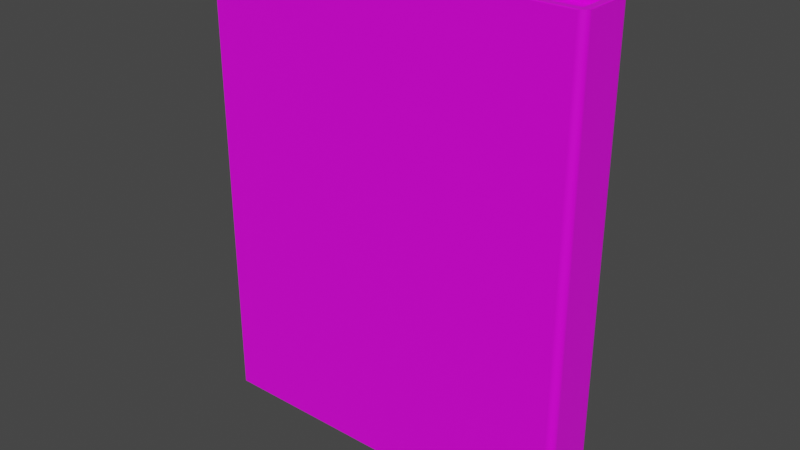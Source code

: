 # Source: book.blend  (saved by Blender 3.0.42; exported with 4.5.12 LTS)
import bpy
from mathutils import Matrix  # noqa: F401  (used for matrix-valued properties, if any)

bpy.ops.wm.read_factory_settings(use_empty=True)
scene = bpy.context.scene
scene.name = 'Scene'

# ---- collections
col_collection = bpy.data.collections.new('Collection'); scene.collection.children.link(col_collection)

# ---- images (referenced by path relative to the original .blend; pixels are not part of the script)
import os
ASSET_DIR = os.environ.get("B2B_ASSET_DIR", "")  # directory of the original .blend (textures are referenced by path, not embedded)
HERE = os.path.dirname(os.path.abspath(__file__))  # packed textures are extracted next to this script under _unpacked/

def load_image(name, relpath, width, height, colorspace="sRGB"):
    """Load a texture the original file referenced (path relative to the .blend, or extracted next to this script)."""
    p = next((c for c in (os.path.join(HERE, relpath), os.path.join(ASSET_DIR, relpath)) if relpath and os.path.exists(c)), "")
    if p:
        img = bpy.data.images.load(p, check_existing=True)
        img.name = name
    else:  # same state as the original file: an image datablock whose file is absent (Cycles renders it pink)
        img = bpy.data.images.new(name, width, height)
        img.source = "FILE"
        img.filepath = "//" + (relpath or name)
    img.colorspace_settings.name = colorspace
    return img
img_untitled = load_image('Untitled', '', 1024, 1024, 'sRGB')

# ---- materials (node trees are filled in below, after node groups)
mat_material = bpy.data.materials.new('Material')
mat_material.alpha_threshold = 0.0
mat_material.use_transparent_shadow = False
mat_material.line_color = (0.0, 0.0, 0.0, 1.0)

# ---- material node trees
mat_material.use_nodes = True; mat_material.node_tree.nodes.clear()
_N = mat_material.node_tree.nodes; _L = mat_material.node_tree.links
n0 = _N.new('ShaderNodeOutputMaterial'); n0.name = 'Material Output'; n0.location = (300, 300)
n1 = _N.new('ShaderNodeBsdfPrincipled'); n1.name = 'Principled BSDF'; n1.location = (10, 300)
n1.distribution = 'GGX'
n1.subsurface_method = 'RANDOM_WALK_SKIN'
n1.inputs[2].default_value = 0.4
n1.inputs[3].default_value = 1.45
n1.inputs[27].default_value = (0.0, 0.0, 0.0, 1.0)
n1.inputs[28].default_value = 1.0
n2 = _N.new('ShaderNodeTexImage'); n2.name = 'Image Texture'; n2.location = (-376, 251)
n2.image = img_untitled
_L.new(n1.outputs[0], n0.inputs[0])
_L.new(n2.outputs[0], n1.inputs[0])
n0.is_active_output = True

# ---- world
world_world = bpy.data.worlds.new('World'); scene.world = world_world
world_world.use_nodes = True; world_world.node_tree.nodes.clear()
_N = world_world.node_tree.nodes; _L = world_world.node_tree.links
n0 = _N.new('ShaderNodeOutputWorld'); n0.name = 'World Output'; n0.location = (300, 300)
n1 = _N.new('ShaderNodeBackground'); n1.name = 'Background'; n1.location = (10, 300)
n1.inputs[0].default_value = (0.05088, 0.05088, 0.05088, 1.0)
_L.new(n1.outputs[0], n0.inputs[0])
n0.is_active_output = True
world_world.color = (0.05088, 0.05088, 0.05088)
world_world.use_sun_shadow = False
world_world.sun_shadow_jitter_overblur = 0.0

# ---- meshes
me_cube = bpy.data.meshes.new('Cube')
me_cube.from_pydata([(-0.75, 0.095, 0.95), (-0.75, -0.095, 0.95), (0.77, 0.095, 0.95), (0.77, -0.095, 0.95), (-0.75, 0.095, -0.95), (-0.75, -0.095, -0.95), (0.77, 0.095, -0.95), (0.77, -0.095, -0.95), (0.7788, 0.1038, 1.0), (0.7996, 0.09969, 1.0), (0.7985, 0.1043, 1.0), (0.7967, 0.1086, 1.0), (0.7943, 0.1126, 1.0), (0.7912, 0.1162, 1.0), (0.7876, 0.1193, 1.0), (0.7836, 0.1217, 1.0), (0.7793, 0.1235, 1.0), (0.7747, 0.1246, 1.0), (0.7788, 0.1038, -1.0), (0.7747, 0.1246, -1.0), (0.7793, 0.1235, -1.0), (0.7836, 0.1217, -1.0), (0.7876, 0.1193, -1.0), (0.7912, 0.1162, -1.0), (0.7943, 0.1126, -1.0), (0.7967, 0.1086, -1.0), (0.7985, 0.1043, -1.0), (0.7996, 0.09969, -1.0), (0.7788, -0.1038, 1.0), (0.7747, -0.1246, 1.0), (0.7793, -0.1235, 1.0), (0.7836, -0.1217, 1.0), (0.7876, -0.1193, 1.0), (0.7912, -0.1162, 1.0), (0.7943, -0.1126, 1.0), (0.7967, -0.1086, 1.0), (0.7985, -0.1043, 1.0), (0.7996, -0.09969, 1.0), (0.7788, -0.1038, -1.0), (0.7996, -0.09969, -1.0), (0.7985, -0.1043, -1.0), (0.7967, -0.1086, -1.0), (0.7943, -0.1126, -1.0), (0.7912, -0.1162, -1.0), (0.7876, -0.1193, -1.0), (0.7836, -0.1217, -1.0), (0.7793, -0.1235, -1.0), (0.7747, -0.1246, -1.0), (-0.797, 0.125, -0.997), (-0.8, 0.122, -1.0), (-0.7981, 0.1248, -0.9981), (-0.7991, 0.1241, -0.9991), (-0.7998, 0.1231, -0.9998), (-0.797, 0.125, 0.997), (-0.8, 0.122, 0.997), (-0.797, 0.122, 1.0), (-0.7981, 0.1248, 0.997), (-0.7991, 0.1241, 0.997), (-0.797, 0.1248, 0.9981), (-0.7982, 0.1245, 0.9982), (-0.799, 0.124, 0.9981), (-0.7987, 0.1237, 0.9987), (-0.7998, 0.122, 0.9981), (-0.7991, 0.122, 0.9991), (-0.7998, 0.1231, 0.997), (-0.7995, 0.1232, 0.9982), (-0.799, 0.1231, 0.999), (-0.797, 0.1231, 0.9998), (-0.797, 0.1241, 0.9991), (-0.7981, 0.122, 0.9998), (-0.7982, 0.1232, 0.9995), (-0.7981, 0.124, 0.999), (-0.797, -0.122, -1.0), (-0.797, -0.125, -0.997), (-0.8, -0.122, -0.997), (-0.797, -0.1231, -0.9998), (-0.797, -0.1241, -0.9991), (-0.7981, -0.122, -0.9998), (-0.7982, -0.1232, -0.9995), (-0.7981, -0.124, -0.999), (-0.7987, -0.1237, -0.9987), (-0.7981, -0.1248, -0.997), (-0.7991, -0.1241, -0.997), (-0.797, -0.1248, -0.9981), (-0.7982, -0.1245, -0.9982), (-0.799, -0.124, -0.9981), (-0.7998, -0.122, -0.9981), (-0.7991, -0.122, -0.9991), (-0.7998, -0.1231, -0.997), (-0.7995, -0.1232, -0.9982), (-0.799, -0.1231, -0.999), (-0.797, -0.125, 0.997), (-0.797, -0.122, 1.0), (-0.8, -0.122, 0.997), (-0.797, -0.1248, 0.9981), (-0.797, -0.1241, 0.9991), (-0.7981, -0.1248, 0.997), (-0.7982, -0.1245, 0.9982), (-0.7981, -0.124, 0.999), (-0.7987, -0.1237, 0.9987), (-0.7981, -0.122, 0.9998), (-0.7991, -0.122, 0.9991), (-0.797, -0.1231, 0.9998), (-0.7982, -0.1232, 0.9995), (-0.799, -0.1231, 0.999), (-0.7998, -0.1231, 0.997), (-0.7991, -0.1241, 0.997), (-0.7998, -0.122, 0.9981), (-0.7995, -0.1232, 0.9982), (-0.799, -0.124, 0.9981), (-0.797, -0.098, 1.0), (-0.797, -0.095, 0.997), (-0.8, -0.098, 0.997), (-0.797, -0.09685, 0.9998), (-0.797, -0.09588, 0.9991), (-0.7981, -0.098, 0.9998), (-0.7982, -0.09682, 0.9995), (-0.7981, -0.09603, 0.999), (-0.7987, -0.09627, 0.9987), (-0.7981, -0.09523, 0.997), (-0.7991, -0.09588, 0.997), (-0.797, -0.09523, 0.9981), (-0.7982, -0.0955, 0.9982), (-0.799, -0.09603, 0.9981), (-0.7998, -0.098, 0.9981), (-0.7991, -0.098, 0.9991), (-0.7998, -0.09685, 0.997), (-0.7995, -0.09682, 0.9982), (-0.799, -0.09688, 0.999), (0.77, -0.095, -0.997), (0.773, -0.098, -1.0), (0.7702, -0.09523, -0.9981), (0.7709, -0.09588, -0.9991), (0.7719, -0.09685, -0.9998), (-0.797, -0.098, -1.0), (-0.8, -0.098, -0.997), (-0.797, -0.095, -0.997), (-0.7981, -0.098, -0.9998), (-0.7991, -0.098, -0.9991), (-0.797, -0.09685, -0.9998), (-0.7982, -0.09682, -0.9995), (-0.799, -0.09688, -0.999), (-0.7987, -0.09627, -0.9987), (-0.7998, -0.09685, -0.997), (-0.7991, -0.09588, -0.997), (-0.7998, -0.098, -0.9981), (-0.7995, -0.09682, -0.9982), (-0.799, -0.09603, -0.9981), (-0.797, -0.09523, -0.9981), (-0.797, -0.09588, -0.9991), (-0.7981, -0.09523, -0.997), (-0.7982, -0.0955, -0.9982), (-0.7981, -0.09603, -0.999), (0.773, -0.098, 1.0), (0.77, -0.095, 0.997), (0.7719, -0.09685, 0.9998), (0.7709, -0.09588, 0.9991), (0.7702, -0.09523, 0.9981), (-0.797, 0.098, 1.0), (-0.8, 0.098, 0.997), (-0.797, 0.095, 0.997), (-0.7981, 0.098, 0.9998), (-0.7991, 0.098, 0.9991), (-0.797, 0.09685, 0.9998), (-0.7982, 0.09682, 0.9995), (-0.799, 0.09688, 0.999), (-0.7987, 0.09627, 0.9987), (-0.7998, 0.09685, 0.997), (-0.7991, 0.09588, 0.997), (-0.7998, 0.098, 0.9981), (-0.7995, 0.09682, 0.9982), (-0.799, 0.09603, 0.9981), (-0.797, 0.09523, 0.9981), (-0.797, 0.09588, 0.9991), (-0.7981, 0.09523, 0.997), (-0.7982, 0.0955, 0.9982), (-0.7981, 0.09603, 0.999), (0.773, 0.098, -1.0), (0.77, 0.095, -0.997), (0.7719, 0.09685, -0.9998), (0.7709, 0.09588, -0.9991), (0.7702, 0.09523, -0.9981), (-0.797, 0.095, -0.997), (-0.8, 0.098, -1.0), (-0.7981, 0.09523, -0.9981), (-0.7991, 0.09588, -0.9991), (-0.7998, 0.09685, -0.9998), (0.77, 0.095, 0.997), (0.773, 0.098, 1.0), (0.7702, 0.09523, 0.9981), (0.7709, 0.09588, 0.9991), (0.7719, 0.09685, 0.9998), (0.797, 0.09624, 1.0), (0.8, 0.095, 0.997), (0.7998, 0.09799, 1.0), (0.7981, 0.09577, 0.9998), (0.7991, 0.09536, 0.9991), (0.7998, 0.09509, 0.9981), (0.77, 0.125, 0.997), (0.7712, 0.122, 1.0), (0.773, 0.1248, 1.0), (0.7701, 0.1248, 0.9981), (0.7704, 0.1241, 0.9991), (0.7708, 0.1231, 0.9998), (0.7712, 0.122, -1.0), (0.77, 0.125, -0.997), (0.773, 0.1248, -1.0), (0.7708, 0.1231, -0.9998), (0.7704, 0.1241, -0.9991), (0.7701, 0.1248, -0.9981), (0.8, 0.095, -0.997), (0.797, 0.09624, -1.0), (0.7998, 0.09799, -1.0), (0.7998, 0.09509, -0.9981), (0.7991, 0.09536, -0.9991), (0.7981, 0.09577, -0.9998), (0.7712, -0.122, 1.0), (0.77, -0.125, 0.997), (0.773, -0.1248, 1.0), (0.7708, -0.1231, 0.9998), (0.7704, -0.1241, 0.9991), (0.7701, -0.1248, 0.9981), (0.8, -0.095, 0.997), (0.797, -0.09624, 1.0), (0.7998, -0.09799, 1.0), (0.7998, -0.09509, 0.9981), (0.7991, -0.09536, 0.9991), (0.7981, -0.09577, 0.9998), (0.797, -0.09624, -1.0), (0.8, -0.095, -0.997), (0.7998, -0.09799, -1.0), (0.7981, -0.09577, -0.9998), (0.7991, -0.09536, -0.9991), (0.7998, -0.09509, -0.9981), (0.77, -0.125, -0.997), (0.7712, -0.122, -1.0), (0.773, -0.1248, -1.0), (0.7701, -0.1248, -0.9981), (0.7704, -0.1241, -0.9991), (0.7708, -0.1231, -0.9998)], [(129, 154), (178, 187)], [(5, 136, 111, 1), (72, 134, 130, 38, 235), (49, 204, 18, 177, 183), (187, 160, 0, 2), (234, 217, 91, 73), (74, 93, 112, 135), (49, 183, 159, 54), (8, 199, 55, 158, 188), (178, 129, 7, 6), (92, 216, 28, 153, 110), (182, 4, 0, 160), (28, 223, 192, 8, 188, 153), (5, 7, 129, 136), (1, 111, 154, 3), (228, 38, 130, 177, 18, 211), (192, 194, 9, 8), (3, 154, 187, 2), (7, 5, 4, 6), (182, 178, 6, 4), (5, 1, 0, 4), (2, 0, 1, 3), (194, 193, 210, 212, 27, 9), (9, 10, 8), (10, 11, 8), (11, 12, 8), (12, 13, 8), (13, 14, 8), (14, 15, 8), (15, 16, 8), (16, 17, 8), (204, 206, 19, 18), (27, 212, 211, 18), (19, 20, 18), (20, 21, 18), (21, 22, 18), (22, 23, 18), (23, 24, 18), (24, 25, 18), (25, 26, 18), (26, 27, 18), (216, 218, 29, 28), (218, 217, 234, 236, 47, 29), (29, 30, 28), (30, 31, 28), (31, 32, 28), (32, 33, 28), (33, 34, 28), (34, 35, 28), (35, 36, 28), (36, 37, 28), (228, 230, 39, 38), (47, 236, 235, 38), (39, 40, 38), (40, 41, 38), (41, 42, 38), (42, 43, 38), (43, 44, 38), (44, 45, 38), (45, 46, 38), (46, 47, 38), (210, 193, 222, 229), (9, 27, 26, 10), (10, 26, 25, 11), (11, 25, 24, 12), (12, 24, 23, 13), (13, 23, 22, 14), (14, 22, 21, 15), (15, 21, 20, 16), (16, 20, 19, 17), (17, 200, 199, 8), (37, 39, 230, 229, 222, 224), (29, 47, 46, 30), (30, 46, 45, 31), (31, 45, 44, 32), (32, 44, 43, 33), (33, 43, 42, 34), (34, 42, 41, 35), (35, 41, 40, 36), (36, 40, 39, 37), (37, 224, 223, 28), (17, 19, 206, 205, 198, 200), (53, 56, 59, 58), (56, 57, 60, 59), (58, 59, 71, 68), (59, 60, 61, 71), (54, 62, 65, 64), (62, 63, 66, 65), (64, 65, 60, 57), (65, 66, 61, 60), (55, 67, 70, 69), (67, 68, 71, 70), (69, 70, 66, 63), (70, 71, 61, 66), (72, 75, 78, 77), (75, 76, 79, 78), (77, 78, 90, 87), (78, 79, 80, 90), (73, 81, 84, 83), (81, 82, 85, 84), (83, 84, 79, 76), (84, 85, 80, 79), (74, 86, 89, 88), (86, 87, 90, 89), (88, 89, 85, 82), (89, 90, 80, 85), (91, 94, 97, 96), (94, 95, 98, 97), (96, 97, 109, 106), (97, 98, 99, 109), (92, 100, 103, 102), (100, 101, 104, 103), (102, 103, 98, 95), (103, 104, 99, 98), (93, 105, 108, 107), (105, 106, 109, 108), (107, 108, 104, 101), (108, 109, 99, 104), (110, 113, 116, 115), (113, 114, 117, 116), (115, 116, 128, 125), (116, 117, 118, 128), (111, 119, 122, 121), (119, 120, 123, 122), (121, 122, 117, 114), (122, 123, 118, 117), (112, 124, 127, 126), (124, 125, 128, 127), (126, 127, 123, 120), (127, 128, 118, 123), (134, 137, 140, 139), (137, 138, 141, 140), (139, 140, 152, 149), (140, 141, 142, 152), (135, 143, 146, 145), (143, 144, 147, 146), (145, 146, 141, 138), (146, 147, 142, 141), (136, 148, 151, 150), (148, 149, 152, 151), (150, 151, 147, 144), (151, 152, 142, 147), (158, 161, 164, 163), (161, 162, 165, 164), (163, 164, 176, 173), (164, 165, 166, 176), (159, 167, 170, 169), (167, 168, 171, 170), (169, 170, 165, 162), (170, 171, 166, 165), (160, 172, 175, 174), (172, 173, 176, 175), (174, 175, 171, 168), (175, 176, 166, 171), (192, 195, 194), (195, 196, 194), (196, 197, 194), (197, 193, 194), (198, 201, 200), (201, 202, 200), (202, 203, 200), (203, 199, 200), (204, 207, 206), (207, 208, 206), (208, 209, 206), (209, 205, 206), (210, 213, 212), (213, 214, 212), (214, 215, 212), (215, 211, 212), (216, 219, 218), (219, 220, 218), (220, 221, 218), (221, 217, 218), (222, 225, 224), (225, 226, 224), (226, 227, 224), (227, 223, 224), (228, 231, 230), (231, 232, 230), (232, 233, 230), (233, 229, 230), (234, 237, 236), (237, 238, 236), (238, 239, 236), (239, 235, 236), (53, 48, 50, 56), (56, 50, 51, 57), (57, 51, 52, 64), (64, 52, 49, 54), (134, 72, 77, 137), (137, 77, 87, 138), (138, 87, 86, 145), (145, 86, 74, 135), (93, 74, 88, 105), (105, 88, 82, 106), (106, 82, 81, 96), (96, 81, 73, 91), (92, 110, 115, 100), (100, 115, 125, 101), (101, 125, 124, 107), (107, 124, 112, 93), (111, 136, 150, 119), (119, 150, 144, 120), (120, 144, 143, 126), (126, 143, 135, 112), (160, 187, 189, 172), (172, 189, 190, 173), (173, 190, 191, 163), (163, 191, 188, 158), (178, 182, 184, 181), (181, 184, 185, 180), (180, 185, 186, 179), (179, 186, 183, 177), (159, 183, 186, 167), (167, 186, 185, 168), (168, 185, 184, 174), (174, 184, 182, 160), (154, 111, 121, 157), (157, 121, 114, 156), (156, 114, 113, 155), (155, 113, 110, 153), (187, 154, 157, 189), (189, 157, 156, 190), (190, 156, 155, 191), (191, 155, 153, 188), (54, 159, 169, 62), (62, 169, 162, 63), (63, 162, 161, 69), (69, 161, 158, 55), (130, 134, 139, 133), (133, 139, 149, 132), (132, 149, 148, 131), (131, 148, 136, 129), (177, 130, 133, 179), (179, 133, 132, 180), (180, 132, 131, 181), (181, 131, 129, 178), (228, 211, 215, 231), (231, 215, 214, 232), (232, 214, 213, 233), (233, 213, 210, 229), (192, 223, 227, 195), (195, 227, 226, 196), (196, 226, 225, 197), (197, 225, 222, 193), (55, 199, 203, 67), (67, 203, 202, 68), (68, 202, 201, 58), (58, 201, 198, 53), (204, 49, 52, 207), (207, 52, 51, 208), (208, 51, 50, 209), (209, 50, 48, 205), (72, 235, 239, 75), (75, 239, 238, 76), (76, 238, 237, 83), (83, 237, 234, 73), (216, 92, 102, 219), (219, 102, 95, 220), (220, 95, 94, 221), (221, 94, 91, 217), (53, 198, 205, 48)])
_uv = me_cube.uv_layers.new(name='UVMap')
_uv.uv.foreach_set('vector', [0.3966, 0.01192, 0.3877, 0.003147, 0.763, 0.0, 0.7542, 0.008921, 0.3841, 0.005686, 0.3877, 0.004832, 0.389, 0.298, 0.3874, 0.298, 0.385, 0.2967, 0.3847, 0.629, 0.3852, 0.3375, 0.3876, 0.3362, 0.3892, 0.3362, 0.387, 0.6312, 0.8411, 0.0, 0.8411, 0.2865, 0.8325, 0.2779, 0.8325, 0.0, 0.0, 1.0, 4.393e-08, 0.6354, 0.2865, 0.6354, 0.2865, 1.0, 0.3851, 0.006722, 0.01543, 0.006167, 0.0146, 0.00255, 0.386, 0.003109, 0.3847, 0.629, 0.387, 0.6312, 0.01357, 0.6311, 0.01442, 0.6275, 0.0119, 0.3359, 0.01432, 0.3371, 0.01544, 0.6285, 0.01183, 0.6294, 0.01033, 0.3358, 0.3901, 0.336, 0.39, 0.2982, 0.3991, 0.2982, 0.3992, 0.336, 0.01648, 0.005138, 0.01469, 0.2961, 0.01227, 0.2974, 0.01067, 0.2974, 0.01287, 0.004276, 0.3871, 0.6314, 0.3961, 0.6226, 0.7542, 0.6265, 0.763, 0.6354, 0.01227, 0.2974, 0.01474, 0.2987, 0.01445, 0.3347, 0.0119, 0.3359, 0.01033, 0.3358, 0.01067, 0.2974, 0.3966, 0.01192, 0.3991, 0.2982, 0.39, 0.2982, 0.3877, 0.003147, 0.003951, 0.01132, 0.01289, 0.00258, 0.009723, 0.2975, 0.0005916, 0.2975, 0.3849, 0.2992, 0.3874, 0.298, 0.389, 0.298, 0.3892, 0.3362, 0.3876, 0.3362, 0.3851, 0.3351, 0.01445, 0.3347, 0.01468, 0.3346, 0.0146, 0.3347, 0.0119, 0.3359, 0.0005916, 0.2975, 0.009723, 0.2975, 0.009418, 0.3357, 0.0, 0.3355, 0.548, 0.5117, 0.548, 0.2338, 0.5827, 0.2338, 0.5827, 0.5117, 0.3871, 0.6314, 0.3901, 0.336, 0.3992, 0.336, 0.3961, 0.6226, 0.6575, 0.2514, 0.6575, 0.5987, 0.6227, 0.5987, 0.6227, 0.2514, 0.6796, 0.4758, 0.6796, 0.1979, 0.7144, 0.1979, 0.7144, 0.4758, 0.01468, 0.3346, 0.0152, 0.3342, 0.3844, 0.3346, 0.3849, 0.335, 0.385, 0.3351, 0.0146, 0.3347, 0.0146, 0.3347, 0.01443, 0.3351, 0.0119, 0.3359, 0.01443, 0.3351, 0.01428, 0.3354, 0.0119, 0.3359, 0.01428, 0.3354, 0.01415, 0.3357, 0.0119, 0.3359, 0.01415, 0.3357, 0.01406, 0.336, 0.0119, 0.3359, 0.01406, 0.336, 0.01412, 0.3362, 0.0119, 0.3359, 0.01412, 0.3362, 0.01422, 0.3365, 0.0119, 0.3359, 0.01422, 0.3365, 0.01435, 0.3368, 0.0119, 0.3359, 0.01435, 0.3368, 0.01449, 0.3372, 0.0119, 0.3359, 0.3852, 0.3375, 0.385, 0.3376, 0.385, 0.3375, 0.3876, 0.3362, 0.385, 0.3351, 0.3849, 0.335, 0.3851, 0.3351, 0.3876, 0.3362, 0.385, 0.3375, 0.3852, 0.3372, 0.3876, 0.3362, 0.3852, 0.3372, 0.3853, 0.3369, 0.3876, 0.3362, 0.3853, 0.3369, 0.3854, 0.3366, 0.3876, 0.3362, 0.3854, 0.3366, 0.3855, 0.3363, 0.3876, 0.3362, 0.3855, 0.3363, 0.3854, 0.3361, 0.3876, 0.3362, 0.3854, 0.3361, 0.3853, 0.3358, 0.3876, 0.3362, 0.3853, 0.3358, 0.3851, 0.3355, 0.3876, 0.3362, 0.3851, 0.3355, 0.385, 0.3351, 0.3876, 0.3362, 0.01469, 0.2961, 0.01495, 0.296, 0.0149, 0.2961, 0.01227, 0.2974, 0.01495, 0.296, 0.01542, 0.2954, 0.3843, 0.296, 0.3847, 0.2965, 0.3848, 0.2966, 0.0149, 0.2961, 0.0149, 0.2961, 0.0148, 0.2964, 0.01227, 0.2974, 0.0148, 0.2964, 0.01471, 0.2968, 0.01227, 0.2974, 0.01471, 0.2968, 0.01465, 0.2971, 0.01227, 0.2974, 0.01465, 0.2971, 0.01463, 0.2974, 0.01227, 0.2974, 0.01463, 0.2974, 0.01464, 0.2977, 0.01227, 0.2974, 0.01464, 0.2977, 0.01469, 0.298, 0.01227, 0.2974, 0.01469, 0.298, 0.01477, 0.2983, 0.01227, 0.2974, 0.01477, 0.2983, 0.01487, 0.2986, 0.01227, 0.2974, 0.3849, 0.2992, 0.3848, 0.2992, 0.3848, 0.2991, 0.3874, 0.298, 0.3848, 0.2966, 0.3847, 0.2965, 0.385, 0.2967, 0.3874, 0.298, 0.3848, 0.2991, 0.3849, 0.2988, 0.3874, 0.298, 0.3849, 0.2988, 0.385, 0.2985, 0.3874, 0.298, 0.385, 0.2985, 0.385, 0.2982, 0.3874, 0.298, 0.385, 0.2982, 0.3851, 0.2979, 0.3874, 0.298, 0.3851, 0.2979, 0.385, 0.2976, 0.3874, 0.298, 0.385, 0.2976, 0.385, 0.2973, 0.3874, 0.298, 0.385, 0.2973, 0.3849, 0.297, 0.3874, 0.298, 0.3849, 0.297, 0.3848, 0.2966, 0.3874, 0.298, 0.763, 0.3646, 0.763, 0.0, 0.7977, 0.0, 0.7977, 0.3646, 0.0146, 0.3347, 0.385, 0.3351, 0.3851, 0.3355, 0.01443, 0.3351, 0.01443, 0.3351, 0.3851, 0.3355, 0.3853, 0.3358, 0.01428, 0.3354, 0.01428, 0.3354, 0.3853, 0.3358, 0.3854, 0.3361, 0.01415, 0.3357, 0.01415, 0.3357, 0.3854, 0.3361, 0.3855, 0.3363, 0.01406, 0.336, 0.01406, 0.336, 0.3855, 0.3363, 0.3854, 0.3366, 0.01412, 0.3362, 0.01412, 0.3362, 0.3854, 0.3366, 0.3853, 0.3369, 0.01422, 0.3365, 0.01422, 0.3365, 0.3853, 0.3369, 0.3852, 0.3372, 0.01435, 0.3368, 0.01435, 0.3368, 0.3852, 0.3372, 0.385, 0.3375, 0.01449, 0.3372, 0.01449, 0.3372, 0.01456, 0.3373, 0.01432, 0.3371, 0.0119, 0.3359, 0.01487, 0.2986, 0.3848, 0.2991, 0.3848, 0.2992, 0.3843, 0.2997, 0.01533, 0.2992, 0.01493, 0.2987, 0.0149, 0.2961, 0.3848, 0.2966, 0.3849, 0.297, 0.0148, 0.2964, 0.0148, 0.2964, 0.3849, 0.297, 0.385, 0.2973, 0.01471, 0.2968, 0.01471, 0.2968, 0.385, 0.2973, 0.385, 0.2976, 0.01465, 0.2971, 0.01465, 0.2971, 0.385, 0.2976, 0.3851, 0.2979, 0.01463, 0.2974, 0.01463, 0.2974, 0.3851, 0.2979, 0.385, 0.2982, 0.01464, 0.2977, 0.01464, 0.2977, 0.385, 0.2982, 0.385, 0.2985, 0.01469, 0.298, 0.01469, 0.298, 0.385, 0.2985, 0.3849, 0.2988, 0.01477, 0.2983, 0.01477, 0.2983, 0.3849, 0.2988, 0.3848, 0.2991, 0.01487, 0.2986, 0.01487, 0.2986, 0.01493, 0.2987, 0.01474, 0.2987, 0.01227, 0.2974, 0.01449, 0.3372, 0.385, 0.3375, 0.385, 0.3376, 0.3845, 0.3382, 0.01505, 0.3378, 0.01456, 0.3373, 0.01485, 0.628, 0.01476, 0.6281, 0.01484, 0.6281, 0.01484, 0.6282, 0.01476, 0.6281, 0.01465, 0.628, 0.01479, 0.628, 0.01484, 0.6281, 0.01484, 0.6282, 0.01484, 0.6281, 0.01492, 0.6281, 0.01494, 0.6283, 0.01484, 0.6281, 0.01479, 0.628, 0.01489, 0.628, 0.01492, 0.6281, 0.01442, 0.6275, 0.01479, 0.6276, 0.01477, 0.6279, 0.01453, 0.6278, 0.01479, 0.6276, 0.01507, 0.6279, 0.01494, 0.628, 0.01477, 0.6279, 0.01453, 0.6278, 0.01477, 0.6279, 0.01479, 0.628, 0.01465, 0.628, 0.01477, 0.6279, 0.01494, 0.628, 0.01489, 0.628, 0.01479, 0.628, 0.01544, 0.6285, 0.01513, 0.6284, 0.01506, 0.6282, 0.01528, 0.6281, 0.01513, 0.6284, 0.01494, 0.6283, 0.01492, 0.6281, 0.01506, 0.6282, 0.01528, 0.6281, 0.01506, 0.6282, 0.01494, 0.628, 0.01507, 0.6279, 0.01506, 0.6282, 0.01492, 0.6281, 0.01489, 0.628, 0.01494, 0.628, 0.3841, 0.005686, 0.3844, 0.005803, 0.3845, 0.006046, 0.3843, 0.006063, 0.3844, 0.005803, 0.3846, 0.005924, 0.3846, 0.006073, 0.3845, 0.006046, 0.3843, 0.006063, 0.3845, 0.006046, 0.3846, 0.006225, 0.3845, 0.006347, 0.3845, 0.006046, 0.3846, 0.006073, 0.3847, 0.006168, 0.3846, 0.006225, 0.3847, 0.00614, 0.3848, 0.006135, 0.3847, 0.006121, 0.3847, 0.006042, 0.3848, 0.006135, 0.3849, 0.006227, 0.3847, 0.006207, 0.3847, 0.006121, 0.3847, 0.006042, 0.3847, 0.006121, 0.3846, 0.006073, 0.3846, 0.005924, 0.3847, 0.006121, 0.3847, 0.006207, 0.3847, 0.006168, 0.3846, 0.006073, 0.3851, 0.006722, 0.3848, 0.006564, 0.3848, 0.00634, 0.385, 0.006414, 0.3848, 0.006564, 0.3845, 0.006347, 0.3846, 0.006225, 0.3848, 0.00634, 0.385, 0.006414, 0.3848, 0.00634, 0.3847, 0.006207, 0.3849, 0.006227, 0.3848, 0.00634, 0.3846, 0.006225, 0.3847, 0.006168, 0.3847, 0.006207, 0.01588, 0.005591, 0.01588, 0.00549, 0.01587, 0.00557, 0.01579, 0.005586, 0.01588, 0.00549, 0.01598, 0.005372, 0.01595, 0.005522, 0.01587, 0.00557, 0.01579, 0.005586, 0.01587, 0.00557, 0.01582, 0.005656, 0.01567, 0.005676, 0.01587, 0.00557, 0.01595, 0.005522, 0.01592, 0.005618, 0.01582, 0.005656, 0.01648, 0.005138, 0.01631, 0.005515, 0.01609, 0.005496, 0.01617, 0.005251, 0.01631, 0.005515, 0.01609, 0.005797, 0.01597, 0.005674, 0.01609, 0.005496, 0.01617, 0.005251, 0.01609, 0.005496, 0.01595, 0.005522, 0.01598, 0.005372, 0.01609, 0.005496, 0.01597, 0.005674, 0.01592, 0.005618, 0.01595, 0.005522, 0.01543, 0.006167, 0.01555, 0.005862, 0.01579, 0.005789, 0.01581, 0.006012, 0.01555, 0.005862, 0.01567, 0.005676, 0.01582, 0.005656, 0.01579, 0.005789, 0.01581, 0.006012, 0.01579, 0.005789, 0.01597, 0.005674, 0.01609, 0.005797, 0.01579, 0.005789, 0.01582, 0.005656, 0.01592, 0.005618, 0.01597, 0.005674, 0.01287, 0.004276, 0.01283, 0.00373, 0.01328, 0.00351, 0.01343, 0.003949, 0.01283, 0.00373, 0.01282, 0.003285, 0.01321, 0.003197, 0.01328, 0.00351, 0.01343, 0.003949, 0.01328, 0.00351, 0.0136, 0.003282, 0.01389, 0.003569, 0.01328, 0.00351, 0.01321, 0.003197, 0.01344, 0.003123, 0.0136, 0.003282, 0.01289, 0.00258, 0.01322, 0.00254, 0.01322, 0.002903, 0.01285, 0.002905, 0.01322, 0.00254, 0.0136, 0.002511, 0.01351, 0.002892, 0.01322, 0.002903, 0.01285, 0.002905, 0.01322, 0.002903, 0.01321, 0.003197, 0.01282, 0.003285, 0.01322, 0.002903, 0.01351, 0.002892, 0.01344, 0.003123, 0.01321, 0.003197, 0.0146, 0.00255, 0.01427, 0.003114, 0.01383, 0.002959, 0.01404, 0.002511, 0.01427, 0.003114, 0.01389, 0.003569, 0.0136, 0.003282, 0.01383, 0.002959, 0.01404, 0.002511, 0.01383, 0.002959, 0.01351, 0.002892, 0.0136, 0.002511, 0.01383, 0.002959, 0.0136, 0.003282, 0.01344, 0.003123, 0.01351, 0.002892, 0.3877, 0.004832, 0.3871, 0.004509, 0.3873, 0.004068, 0.3877, 0.004283, 0.3871, 0.004509, 0.3867, 0.004129, 0.387, 0.003841, 0.3873, 0.004068, 0.3877, 0.004283, 0.3873, 0.004068, 0.3874, 0.003755, 0.3877, 0.003839, 0.3873, 0.004068, 0.387, 0.003841, 0.3871, 0.003683, 0.3874, 0.003755, 0.386, 0.003109, 0.3865, 0.003073, 0.3867, 0.00352, 0.3863, 0.003674, 0.3865, 0.003073, 0.387, 0.003077, 0.3871, 0.003454, 0.3867, 0.00352, 0.3863, 0.003674, 0.3867, 0.00352, 0.387, 0.003841, 0.3867, 0.004129, 0.3867, 0.00352, 0.3871, 0.003454, 0.3871, 0.003683, 0.387, 0.003841, 0.3877, 0.003147, 0.3877, 0.003465, 0.3873, 0.003464, 0.3873, 0.003107, 0.3877, 0.003465, 0.3877, 0.003839, 0.3874, 0.003755, 0.3873, 0.003464, 0.3873, 0.003107, 0.3873, 0.003464, 0.3871, 0.003454, 0.387, 0.003077, 0.3873, 0.003464, 0.3874, 0.003755, 0.3871, 0.003683, 0.3871, 0.003454, 0.01183, 0.6294, 0.0124, 0.6297, 0.01224, 0.6302, 0.01179, 0.6299, 0.0124, 0.6297, 0.01286, 0.6301, 0.01257, 0.6304, 0.01224, 0.6302, 0.01179, 0.6299, 0.01224, 0.6302, 0.01217, 0.6305, 0.01179, 0.6304, 0.01224, 0.6302, 0.01257, 0.6304, 0.0124, 0.6305, 0.01217, 0.6305, 0.01357, 0.6311, 0.01301, 0.6312, 0.01279, 0.6307, 0.01324, 0.6306, 0.01301, 0.6312, 0.01256, 0.6311, 0.01248, 0.6308, 0.01279, 0.6307, 0.01324, 0.6306, 0.01279, 0.6307, 0.01257, 0.6304, 0.01286, 0.6301, 0.01279, 0.6307, 0.01248, 0.6308, 0.0124, 0.6305, 0.01257, 0.6304, 0.01186, 0.6311, 0.01181, 0.6308, 0.01218, 0.6308, 0.01218, 0.6311, 0.01181, 0.6308, 0.01179, 0.6304, 0.01217, 0.6305, 0.01218, 0.6308, 0.01218, 0.6311, 0.01218, 0.6308, 0.01248, 0.6308, 0.01256, 0.6311, 0.01218, 0.6308, 0.01217, 0.6305, 0.0124, 0.6305, 0.01248, 0.6308, 0.01445, 0.3347, 0.01458, 0.3345, 0.01468, 0.3346, 0.01458, 0.3345, 0.01475, 0.3344, 0.01468, 0.3346, 0.01475, 0.3344, 0.01496, 0.3342, 0.01468, 0.3346, 0.01496, 0.3342, 0.0152, 0.3342, 0.01468, 0.3346, 0.01505, 0.3378, 0.0148, 0.3377, 0.01456, 0.3373, 0.0148, 0.3377, 0.01458, 0.3375, 0.01456, 0.3373, 0.01458, 0.3375, 0.01442, 0.3374, 0.01456, 0.3373, 0.01442, 0.3374, 0.01432, 0.3371, 0.01456, 0.3373, 0.3852, 0.3375, 0.3851, 0.3377, 0.385, 0.3376, 0.3851, 0.3377, 0.3849, 0.3379, 0.385, 0.3376, 0.3849, 0.3379, 0.3847, 0.3381, 0.385, 0.3376, 0.3847, 0.3381, 0.3845, 0.3382, 0.385, 0.3376, 0.3844, 0.3346, 0.3846, 0.3347, 0.3849, 0.335, 0.3846, 0.3347, 0.3848, 0.3348, 0.3849, 0.335, 0.3848, 0.3348, 0.385, 0.3349, 0.3849, 0.335, 0.385, 0.3349, 0.3851, 0.3351, 0.3849, 0.335, 0.01469, 0.2961, 0.0148, 0.2959, 0.01495, 0.296, 0.0148, 0.2959, 0.01496, 0.2957, 0.01495, 0.296, 0.01496, 0.2957, 0.01518, 0.2955, 0.01495, 0.296, 0.01518, 0.2955, 0.01542, 0.2954, 0.01495, 0.296, 0.01533, 0.2992, 0.01514, 0.2991, 0.01493, 0.2987, 0.01514, 0.2991, 0.01496, 0.299, 0.01493, 0.2987, 0.01496, 0.299, 0.01483, 0.2988, 0.01493, 0.2987, 0.01483, 0.2988, 0.01474, 0.2987, 0.01493, 0.2987, 0.3849, 0.2992, 0.3848, 0.2994, 0.3848, 0.2992, 0.3848, 0.2994, 0.3847, 0.2995, 0.3848, 0.2992, 0.3847, 0.2995, 0.3845, 0.2996, 0.3848, 0.2992, 0.3845, 0.2996, 0.3843, 0.2997, 0.3848, 0.2992, 0.3843, 0.296, 0.3845, 0.2961, 0.3847, 0.2965, 0.3845, 0.2961, 0.3847, 0.2962, 0.3847, 0.2965, 0.3847, 0.2962, 0.3849, 0.2964, 0.3847, 0.2965, 0.3849, 0.2964, 0.385, 0.2967, 0.3847, 0.2965, 0.01485, 0.628, 0.3841, 0.6284, 0.3843, 0.6286, 0.01476, 0.6281, 0.01476, 0.6281, 0.3843, 0.6286, 0.3845, 0.6287, 0.01465, 0.628, 0.01465, 0.628, 0.3845, 0.6287, 0.3846, 0.6289, 0.01453, 0.6278, 0.01453, 0.6278, 0.3846, 0.6289, 0.3847, 0.629, 0.01442, 0.6275, 0.3877, 0.004832, 0.3841, 0.005686, 0.3843, 0.006063, 0.3871, 0.004509, 0.3871, 0.004509, 0.3843, 0.006063, 0.3845, 0.006347, 0.3867, 0.004129, 0.3867, 0.004129, 0.3845, 0.006347, 0.3848, 0.006564, 0.3863, 0.003674, 0.3863, 0.003674, 0.3848, 0.006564, 0.3851, 0.006722, 0.386, 0.003109, 0.01543, 0.006167, 0.3851, 0.006722, 0.385, 0.006414, 0.01555, 0.005862, 0.01555, 0.005862, 0.385, 0.006414, 0.3849, 0.006227, 0.01567, 0.005676, 0.01567, 0.005676, 0.3849, 0.006227, 0.3848, 0.006135, 0.01579, 0.005586, 0.01579, 0.005586, 0.3848, 0.006135, 0.3847, 0.00614, 0.01588, 0.005591, 0.01648, 0.005138, 0.01287, 0.004276, 0.01343, 0.003949, 0.01631, 0.005515, 0.01631, 0.005515, 0.01343, 0.003949, 0.01389, 0.003569, 0.01609, 0.005797, 0.01609, 0.005797, 0.01389, 0.003569, 0.01427, 0.003114, 0.01581, 0.006012, 0.01581, 0.006012, 0.01427, 0.003114, 0.0146, 0.00255, 0.01543, 0.006167, 0.01289, 0.00258, 0.3877, 0.003147, 0.3873, 0.003107, 0.01322, 0.00254, 0.01322, 0.00254, 0.3873, 0.003107, 0.387, 0.003077, 0.0136, 0.002511, 0.0136, 0.002511, 0.387, 0.003077, 0.3865, 0.003073, 0.01404, 0.002511, 0.01404, 0.002511, 0.3865, 0.003073, 0.386, 0.003109, 0.0146, 0.00255, 0.01186, 0.6311, 0.009418, 0.3357, 0.009647, 0.3357, 0.01181, 0.6308, 0.01181, 0.6308, 0.009647, 0.3357, 0.009875, 0.3358, 0.01179, 0.6304, 0.01179, 0.6304, 0.009875, 0.3358, 0.0101, 0.3358, 0.01179, 0.6299, 0.01179, 0.6299, 0.0101, 0.3358, 0.01033, 0.3358, 0.01183, 0.6294, 0.3901, 0.336, 0.3871, 0.6314, 0.3871, 0.6314, 0.3899, 0.336, 0.3899, 0.336, 0.3871, 0.6314, 0.3871, 0.6314, 0.3896, 0.3361, 0.3896, 0.3361, 0.3871, 0.6314, 0.3871, 0.6313, 0.3894, 0.3361, 0.3894, 0.3361, 0.3871, 0.6313, 0.387, 0.6312, 0.3892, 0.3362, 0.01357, 0.6311, 0.387, 0.6312, 0.3871, 0.6313, 0.01301, 0.6312, 0.01301, 0.6312, 0.3871, 0.6313, 0.3871, 0.6314, 0.01256, 0.6311, 0.01256, 0.6311, 0.3871, 0.6314, 0.3871, 0.6314, 0.01218, 0.6311, 0.01218, 0.6311, 0.3871, 0.6314, 0.3871, 0.6314, 0.01186, 0.6311, 0.009723, 0.2975, 0.01289, 0.00258, 0.01285, 0.002905, 0.009953, 0.2975, 0.009953, 0.2975, 0.01285, 0.002905, 0.01282, 0.003285, 0.01019, 0.2975, 0.01019, 0.2975, 0.01282, 0.003285, 0.01283, 0.00373, 0.01043, 0.2974, 0.01043, 0.2974, 0.01283, 0.00373, 0.01287, 0.004276, 0.01067, 0.2974, 0.009418, 0.3357, 0.009723, 0.2975, 0.009953, 0.2975, 0.009647, 0.3357, 0.009647, 0.3357, 0.009953, 0.2975, 0.01019, 0.2975, 0.009875, 0.3358, 0.009875, 0.3358, 0.01019, 0.2975, 0.01043, 0.2974, 0.0101, 0.3358, 0.0101, 0.3358, 0.01043, 0.2974, 0.01067, 0.2974, 0.01033, 0.3358, 0.01442, 0.6275, 0.01357, 0.6311, 0.01324, 0.6306, 0.01479, 0.6276, 0.01479, 0.6276, 0.01324, 0.6306, 0.01286, 0.6301, 0.01507, 0.6279, 0.01507, 0.6279, 0.01286, 0.6301, 0.0124, 0.6297, 0.01528, 0.6281, 0.01528, 0.6281, 0.0124, 0.6297, 0.01183, 0.6294, 0.01544, 0.6285, 0.389, 0.298, 0.3877, 0.004832, 0.3877, 0.004283, 0.3893, 0.298, 0.3893, 0.298, 0.3877, 0.004283, 0.3877, 0.003839, 0.3895, 0.2981, 0.3895, 0.2981, 0.3877, 0.003839, 0.3877, 0.003465, 0.3897, 0.2981, 0.3897, 0.2981, 0.3877, 0.003465, 0.3877, 0.003147, 0.39, 0.2982, 0.3892, 0.3362, 0.389, 0.298, 0.3893, 0.298, 0.3894, 0.3361, 0.3894, 0.3361, 0.3893, 0.298, 0.3895, 0.2981, 0.3896, 0.3361, 0.3896, 0.3361, 0.3895, 0.2981, 0.3897, 0.2981, 0.3899, 0.336, 0.3899, 0.336, 0.3897, 0.2981, 0.39, 0.2982, 0.3901, 0.336, 0.3849, 0.2992, 0.3851, 0.3351, 0.385, 0.3349, 0.3848, 0.2994, 0.3848, 0.2994, 0.385, 0.3349, 0.3848, 0.3348, 0.3847, 0.2995, 0.3847, 0.2995, 0.3848, 0.3348, 0.3846, 0.3347, 0.3845, 0.2996, 0.3845, 0.2996, 0.3846, 0.3347, 0.3844, 0.3346, 0.3843, 0.2997, 0.01445, 0.3347, 0.01474, 0.2987, 0.01483, 0.2988, 0.01458, 0.3345, 0.01458, 0.3345, 0.01483, 0.2988, 0.01496, 0.299, 0.01475, 0.3344, 0.01475, 0.3344, 0.01496, 0.299, 0.01514, 0.2991, 0.01496, 0.3342, 0.01496, 0.3342, 0.01514, 0.2991, 0.01533, 0.2992, 0.0152, 0.3342, 0.01544, 0.6285, 0.01432, 0.3371, 0.01442, 0.3374, 0.01513, 0.6284, 0.01513, 0.6284, 0.01442, 0.3374, 0.01458, 0.3375, 0.01494, 0.6283, 0.01494, 0.6283, 0.01458, 0.3375, 0.0148, 0.3377, 0.01484, 0.6282, 0.01484, 0.6282, 0.0148, 0.3377, 0.01505, 0.3378, 0.01485, 0.628, 0.3852, 0.3375, 0.3847, 0.629, 0.3846, 0.6289, 0.3851, 0.3377, 0.3851, 0.3377, 0.3846, 0.6289, 0.3845, 0.6287, 0.3849, 0.3379, 0.3849, 0.3379, 0.3845, 0.6287, 0.3843, 0.6286, 0.3847, 0.3381, 0.3847, 0.3381, 0.3843, 0.6286, 0.3841, 0.6284, 0.3845, 0.3382, 0.3841, 0.005686, 0.385, 0.2967, 0.3849, 0.2964, 0.3844, 0.005803, 0.3844, 0.005803, 0.3849, 0.2964, 0.3847, 0.2962, 0.3846, 0.005924, 0.3846, 0.005924, 0.3847, 0.2962, 0.3845, 0.2961, 0.3847, 0.006042, 0.3847, 0.006042, 0.3845, 0.2961, 0.3843, 0.296, 0.3847, 0.00614, 0.01469, 0.2961, 0.01648, 0.005138, 0.01617, 0.005251, 0.0148, 0.2959, 0.0148, 0.2959, 0.01617, 0.005251, 0.01598, 0.005372, 0.01496, 0.2957, 0.01496, 0.2957, 0.01598, 0.005372, 0.01588, 0.00549, 0.01518, 0.2955, 0.01518, 0.2955, 0.01588, 0.00549, 0.01588, 0.005591, 0.01542, 0.2954, 0.2865, 0.9219, 0.2865, 0.6354, 0.6511, 0.6354, 0.6511, 0.9219])
_ca = me_cube.color_attributes.new('Col', 'BYTE_COLOR', 'CORNER')
_ca.data.foreach_set('color', [1.0, 1.0, 1.0, 1.0, 1.0, 1.0, 1.0, 1.0, 1.0, 1.0, 1.0, 1.0, 1.0, 1.0, 1.0, 1.0, 1.0, 1.0, 1.0, 1.0, 1.0, 1.0, 1.0, 1.0, 1.0, 1.0, 1.0, 1.0, 1.0, 1.0, 1.0, 1.0, 1.0, 1.0, 1.0, 1.0, 1.0, 1.0, 1.0, 1.0, 1.0, 1.0, 1.0, 1.0, 1.0, 1.0, 1.0, 1.0, 1.0, 1.0, 1.0, 1.0, 1.0, 1.0, 1.0, 1.0, 1.0, 1.0, 1.0, 1.0, 1.0, 1.0, 1.0, 1.0, 1.0, 1.0, 1.0, 1.0, 1.0, 1.0, 1.0, 1.0, 1.0, 1.0, 1.0, 1.0, 1.0, 1.0, 1.0, 1.0, 1.0, 1.0, 1.0, 1.0, 1.0, 1.0, 1.0, 1.0, 1.0, 1.0, 1.0, 1.0, 1.0, 1.0, 1.0, 1.0, 1.0, 1.0, 1.0, 1.0, 1.0, 1.0, 1.0, 1.0, 1.0, 1.0, 1.0, 1.0, 1.0, 1.0, 1.0, 1.0, 1.0, 1.0, 1.0, 1.0, 1.0, 1.0, 1.0, 1.0, 1.0, 1.0, 1.0, 1.0, 1.0, 1.0, 1.0, 1.0, 1.0, 1.0, 1.0, 1.0, 1.0, 1.0, 1.0, 1.0, 1.0, 1.0, 1.0, 1.0, 1.0, 1.0, 1.0, 1.0, 1.0, 1.0, 1.0, 1.0, 1.0, 1.0, 1.0, 1.0, 1.0, 1.0, 1.0, 1.0, 1.0, 1.0, 1.0, 1.0, 1.0, 1.0, 1.0, 1.0, 1.0, 1.0, 1.0, 1.0, 1.0, 1.0, 1.0, 1.0, 1.0, 1.0, 1.0, 1.0, 1.0, 1.0, 1.0, 1.0, 1.0, 1.0, 1.0, 1.0, 1.0, 1.0, 1.0, 1.0, 1.0, 1.0, 1.0, 1.0, 1.0, 1.0, 1.0, 1.0, 1.0, 1.0, 1.0, 1.0, 1.0, 1.0, 1.0, 1.0, 1.0, 1.0, 1.0, 1.0, 1.0, 1.0, 1.0, 1.0, 1.0, 1.0, 1.0, 1.0, 1.0, 1.0, 1.0, 1.0, 1.0, 1.0, 1.0, 1.0, 1.0, 1.0, 1.0, 1.0, 1.0, 1.0, 1.0, 1.0, 1.0, 1.0, 1.0, 1.0, 1.0, 1.0, 1.0, 1.0, 1.0, 1.0, 1.0, 1.0, 1.0, 1.0, 1.0, 1.0, 1.0, 1.0, 1.0, 1.0, 1.0, 1.0, 1.0, 1.0, 1.0, 1.0, 1.0, 1.0, 1.0, 1.0, 1.0, 1.0, 1.0, 1.0, 1.0, 1.0, 1.0, 1.0, 1.0, 1.0, 1.0, 1.0, 1.0, 1.0, 1.0, 1.0, 1.0, 1.0, 1.0, 1.0, 1.0, 1.0, 1.0, 1.0, 1.0, 1.0, 1.0, 1.0, 1.0, 1.0, 1.0, 1.0, 1.0, 1.0, 1.0, 1.0, 1.0, 1.0, 1.0, 1.0, 1.0, 1.0, 1.0, 1.0, 1.0, 1.0, 1.0, 1.0, 1.0, 1.0, 1.0, 1.0, 1.0, 1.0, 1.0, 1.0, 1.0, 1.0, 1.0, 1.0, 1.0, 1.0, 1.0, 1.0, 1.0, 1.0, 1.0, 1.0, 1.0, 1.0, 1.0, 1.0, 1.0, 1.0, 1.0, 1.0, 1.0, 1.0, 1.0, 1.0, 1.0, 1.0, 1.0, 1.0, 1.0, 1.0, 1.0, 1.0, 1.0, 1.0, 1.0, 1.0, 1.0, 1.0, 1.0, 1.0, 1.0, 1.0, 1.0, 1.0, 1.0, 1.0, 1.0, 1.0, 1.0, 1.0, 1.0, 1.0, 1.0, 1.0, 1.0, 1.0, 1.0, 1.0, 1.0, 1.0, 1.0, 1.0, 1.0, 1.0, 1.0, 1.0, 1.0, 1.0, 1.0, 1.0, 1.0, 1.0, 1.0, 1.0, 1.0, 1.0, 1.0, 1.0, 1.0, 1.0, 1.0, 1.0, 1.0, 1.0, 1.0, 1.0, 1.0, 1.0, 1.0, 1.0, 1.0, 1.0, 1.0, 1.0, 1.0, 1.0, 1.0, 1.0, 1.0, 1.0, 1.0, 1.0, 1.0, 1.0, 1.0, 1.0, 1.0, 1.0, 1.0, 1.0, 1.0, 1.0, 1.0, 1.0, 1.0, 1.0, 1.0, 1.0, 1.0, 1.0, 1.0, 1.0, 1.0, 1.0, 1.0, 1.0, 1.0, 1.0, 1.0, 1.0, 1.0, 1.0, 1.0, 1.0, 1.0, 1.0, 1.0, 1.0, 1.0, 1.0, 1.0, 1.0, 1.0, 1.0, 1.0, 1.0, 1.0, 1.0, 1.0, 1.0, 1.0, 1.0, 1.0, 1.0, 1.0, 1.0, 1.0, 1.0, 1.0, 1.0, 1.0, 1.0, 1.0, 1.0, 1.0, 1.0, 1.0, 1.0, 1.0, 1.0, 1.0, 1.0, 1.0, 1.0, 1.0, 1.0, 1.0, 1.0, 1.0, 1.0, 1.0, 1.0, 1.0, 1.0, 1.0, 1.0, 1.0, 1.0, 1.0, 1.0, 1.0, 1.0, 1.0, 1.0, 1.0, 1.0, 1.0, 1.0, 1.0, 1.0, 1.0, 1.0, 1.0, 1.0, 1.0, 1.0, 1.0, 1.0, 1.0, 1.0, 1.0, 1.0, 1.0, 1.0, 1.0, 1.0, 1.0, 1.0, 1.0, 1.0, 1.0, 1.0, 1.0, 1.0, 1.0, 1.0, 1.0, 1.0, 1.0, 1.0, 1.0, 1.0, 1.0, 1.0, 1.0, 1.0, 1.0, 1.0, 1.0, 1.0, 1.0, 1.0, 1.0, 1.0, 1.0, 1.0, 1.0, 1.0, 1.0, 1.0, 1.0, 1.0, 1.0, 1.0, 1.0, 1.0, 1.0, 1.0, 1.0, 1.0, 1.0, 1.0, 1.0, 1.0, 1.0, 1.0, 1.0, 1.0, 1.0, 1.0, 1.0, 1.0, 1.0, 1.0, 1.0, 1.0, 1.0, 1.0, 1.0, 1.0, 1.0, 1.0, 1.0, 1.0, 1.0, 1.0, 1.0, 1.0, 1.0, 1.0, 1.0, 1.0, 1.0, 1.0, 1.0, 1.0, 1.0, 1.0, 1.0, 1.0, 1.0, 1.0, 1.0, 1.0, 1.0, 1.0, 1.0, 1.0, 1.0, 1.0, 1.0, 1.0, 1.0, 1.0, 1.0, 1.0, 1.0, 1.0, 1.0, 1.0, 1.0, 1.0, 1.0, 1.0, 1.0, 1.0, 1.0, 1.0, 1.0, 1.0, 1.0, 1.0, 1.0, 1.0, 1.0, 1.0, 1.0, 1.0, 1.0, 1.0, 1.0, 1.0, 1.0, 1.0, 1.0, 1.0, 1.0, 1.0, 1.0, 1.0, 1.0, 1.0, 1.0, 1.0, 1.0, 1.0, 1.0, 1.0, 1.0, 1.0, 1.0, 1.0, 1.0, 1.0, 1.0, 1.0, 1.0, 1.0, 1.0, 1.0, 1.0, 1.0, 1.0, 1.0, 1.0, 1.0, 1.0, 1.0, 1.0, 1.0, 1.0, 1.0, 1.0, 1.0, 1.0, 1.0, 1.0, 1.0, 1.0, 1.0, 1.0, 1.0, 1.0, 1.0, 1.0, 1.0, 1.0, 1.0, 1.0, 1.0, 1.0, 1.0, 1.0, 1.0, 1.0, 1.0, 1.0, 1.0, 1.0, 1.0, 1.0, 1.0, 1.0, 1.0, 1.0, 1.0, 1.0, 1.0, 1.0, 1.0, 1.0, 1.0, 1.0, 1.0, 1.0, 1.0, 1.0, 1.0, 1.0, 1.0, 1.0, 1.0, 1.0, 1.0, 1.0, 1.0, 1.0, 1.0, 1.0, 1.0, 1.0, 1.0, 1.0, 1.0, 1.0, 1.0, 1.0, 1.0, 1.0, 1.0, 1.0, 1.0, 1.0, 1.0, 1.0, 1.0, 1.0, 1.0, 1.0, 1.0, 1.0, 1.0, 1.0, 1.0, 1.0, 1.0, 1.0, 1.0, 1.0, 1.0, 1.0, 1.0, 1.0, 1.0, 1.0, 1.0, 1.0, 1.0, 1.0, 1.0, 1.0, 1.0, 1.0, 1.0, 1.0, 1.0, 1.0, 1.0, 1.0, 1.0, 1.0, 1.0, 1.0, 1.0, 1.0, 1.0, 1.0, 1.0, 1.0, 1.0, 1.0, 1.0, 1.0, 1.0, 1.0, 1.0, 1.0, 1.0, 1.0, 1.0, 1.0, 1.0, 1.0, 1.0, 1.0, 1.0, 1.0, 1.0, 1.0, 1.0, 1.0, 1.0, 1.0, 1.0, 1.0, 1.0, 1.0, 1.0, 1.0, 1.0, 1.0, 1.0, 1.0, 1.0, 1.0, 1.0, 1.0, 1.0, 1.0, 1.0, 1.0, 1.0, 1.0, 1.0, 1.0, 1.0, 1.0, 1.0, 1.0, 1.0, 1.0, 1.0, 1.0, 1.0, 1.0, 1.0, 1.0, 1.0, 1.0, 1.0, 1.0, 1.0, 1.0, 1.0, 1.0, 1.0, 1.0, 1.0, 1.0, 1.0, 1.0, 1.0, 1.0, 1.0, 1.0, 1.0, 1.0, 1.0, 1.0, 1.0, 1.0, 1.0, 1.0, 1.0, 1.0, 1.0, 1.0, 1.0, 1.0, 1.0, 1.0, 1.0, 1.0, 1.0, 1.0, 1.0, 1.0, 1.0, 1.0, 1.0, 1.0, 1.0, 1.0, 1.0, 1.0, 1.0, 1.0, 1.0, 1.0, 1.0, 1.0, 1.0, 1.0, 1.0, 1.0, 1.0, 1.0, 1.0, 1.0, 1.0, 1.0, 1.0, 1.0, 1.0, 1.0, 1.0, 1.0, 1.0, 1.0, 1.0, 1.0, 1.0, 1.0, 1.0, 1.0, 1.0, 1.0, 1.0, 1.0, 1.0, 1.0, 1.0, 1.0, 1.0, 1.0, 1.0, 1.0, 1.0, 1.0, 1.0, 1.0, 1.0, 1.0, 1.0, 1.0, 1.0, 1.0, 1.0, 1.0, 1.0, 1.0, 1.0, 1.0, 1.0, 1.0, 1.0, 1.0, 1.0, 1.0, 1.0, 1.0, 1.0, 1.0, 1.0, 1.0, 1.0, 1.0, 1.0, 1.0, 1.0, 1.0, 1.0, 1.0, 1.0, 1.0, 1.0, 1.0, 1.0, 1.0, 1.0, 1.0, 1.0, 1.0, 1.0, 1.0, 1.0, 1.0, 1.0, 1.0, 1.0, 1.0, 1.0, 1.0, 1.0, 1.0, 1.0, 1.0, 1.0, 1.0, 1.0, 1.0, 1.0, 1.0, 1.0, 1.0, 1.0, 1.0, 1.0, 1.0, 1.0, 1.0, 1.0, 1.0, 1.0, 1.0, 1.0, 1.0, 1.0, 1.0, 1.0, 1.0, 1.0, 1.0, 1.0, 1.0, 1.0, 1.0, 1.0, 1.0, 1.0, 1.0, 1.0, 1.0, 1.0, 1.0, 1.0, 1.0, 1.0, 1.0, 1.0, 1.0, 1.0, 1.0, 1.0, 1.0, 1.0, 1.0, 1.0, 1.0, 1.0, 1.0, 1.0, 1.0, 1.0, 1.0, 1.0, 1.0, 1.0, 1.0, 1.0, 1.0, 1.0, 1.0, 1.0, 1.0, 1.0, 1.0, 1.0, 1.0, 1.0, 1.0, 1.0, 1.0, 1.0, 1.0, 1.0, 1.0, 1.0, 1.0, 1.0, 1.0, 1.0, 1.0, 1.0, 1.0, 1.0, 1.0, 1.0, 1.0, 1.0, 1.0, 1.0, 1.0, 1.0, 1.0, 1.0, 1.0, 1.0, 1.0, 1.0, 1.0, 1.0, 1.0, 1.0, 1.0, 1.0, 1.0, 1.0, 1.0, 1.0, 1.0, 1.0, 1.0, 1.0, 1.0, 1.0, 1.0, 1.0, 1.0, 1.0, 1.0, 1.0, 1.0, 1.0, 1.0, 1.0, 1.0, 1.0, 1.0, 1.0, 1.0, 1.0, 1.0, 1.0, 1.0, 1.0, 1.0, 1.0, 1.0, 1.0, 1.0, 1.0, 1.0, 1.0, 1.0, 1.0, 1.0, 1.0, 1.0, 1.0, 1.0, 1.0, 1.0, 1.0, 1.0, 1.0, 1.0, 1.0, 1.0, 1.0, 1.0, 1.0, 1.0, 1.0, 1.0, 1.0, 1.0, 1.0, 1.0, 1.0, 1.0, 1.0, 1.0, 1.0, 1.0, 1.0, 1.0, 1.0, 1.0, 1.0, 1.0, 1.0, 1.0, 1.0, 1.0, 1.0, 1.0, 1.0, 1.0, 1.0, 1.0, 1.0, 1.0, 1.0, 1.0, 1.0, 1.0, 1.0, 1.0, 1.0, 1.0, 1.0, 1.0, 1.0, 1.0, 1.0, 1.0, 1.0, 1.0, 1.0, 1.0, 1.0, 1.0, 1.0, 1.0, 1.0, 1.0, 1.0, 1.0, 1.0, 1.0, 1.0, 1.0, 1.0, 1.0, 1.0, 1.0, 1.0, 1.0, 1.0, 1.0, 1.0, 1.0, 1.0, 1.0, 1.0, 1.0, 1.0, 1.0, 1.0, 1.0, 1.0, 1.0, 1.0, 1.0, 1.0, 1.0, 1.0, 1.0, 1.0, 1.0, 1.0, 1.0, 1.0, 1.0, 1.0, 1.0, 1.0, 1.0, 1.0, 1.0, 1.0, 1.0, 1.0, 1.0, 1.0, 1.0, 1.0, 1.0, 1.0, 1.0, 1.0, 1.0, 1.0, 1.0, 1.0, 1.0, 1.0, 1.0, 1.0, 1.0, 1.0, 1.0, 1.0, 1.0, 1.0, 1.0, 1.0, 1.0, 1.0, 1.0, 1.0, 1.0, 1.0, 1.0, 1.0, 1.0, 1.0, 1.0, 1.0, 1.0, 1.0, 1.0, 1.0, 1.0, 1.0, 1.0, 1.0, 1.0, 1.0, 1.0, 1.0, 1.0, 1.0, 1.0, 1.0, 1.0, 1.0, 1.0, 1.0, 1.0, 1.0, 1.0, 1.0, 1.0, 1.0, 1.0, 1.0, 1.0, 1.0, 1.0, 1.0, 1.0, 1.0, 1.0, 1.0, 1.0, 1.0, 1.0, 1.0, 1.0, 1.0, 1.0, 1.0, 1.0, 1.0, 1.0, 1.0, 1.0, 1.0, 1.0, 1.0, 1.0, 1.0, 1.0, 1.0, 1.0, 1.0, 1.0, 1.0, 1.0, 1.0, 1.0, 1.0, 1.0, 1.0, 1.0, 1.0, 1.0, 1.0, 1.0, 1.0, 1.0, 1.0, 1.0, 1.0, 1.0, 1.0, 1.0, 1.0, 1.0, 1.0, 1.0, 1.0, 1.0, 1.0, 1.0, 1.0, 1.0, 1.0, 1.0, 1.0, 1.0, 1.0, 1.0, 1.0, 1.0, 1.0, 1.0, 1.0, 1.0, 1.0, 1.0, 1.0, 1.0, 1.0, 1.0, 1.0, 1.0, 1.0, 1.0, 1.0, 1.0, 1.0, 1.0, 1.0, 1.0, 1.0, 1.0, 1.0, 1.0, 1.0, 1.0, 1.0, 1.0, 1.0, 1.0, 1.0, 1.0, 1.0, 1.0, 1.0, 1.0, 1.0, 1.0, 1.0, 1.0, 1.0, 1.0, 1.0, 1.0, 1.0, 1.0, 1.0, 1.0, 1.0, 1.0, 1.0, 1.0, 1.0, 1.0, 1.0, 1.0, 1.0, 1.0, 1.0, 1.0, 1.0, 1.0, 1.0, 1.0, 1.0, 1.0, 1.0, 1.0, 1.0, 1.0, 1.0, 1.0, 1.0, 1.0, 1.0, 1.0, 1.0, 1.0, 1.0, 1.0, 1.0, 1.0, 1.0, 1.0, 1.0, 1.0, 1.0, 1.0, 1.0, 1.0, 1.0, 1.0, 1.0, 1.0, 1.0, 1.0, 1.0, 1.0, 1.0, 1.0, 1.0, 1.0, 1.0, 1.0, 1.0, 1.0, 1.0, 1.0, 1.0, 1.0, 1.0, 1.0, 1.0, 1.0, 1.0, 1.0, 1.0, 1.0, 1.0, 1.0, 1.0, 1.0, 1.0, 1.0, 1.0, 1.0, 1.0, 1.0, 1.0, 1.0, 1.0, 1.0, 1.0, 1.0, 1.0, 1.0, 1.0, 1.0, 1.0, 1.0, 1.0, 1.0, 1.0, 1.0, 1.0, 1.0, 1.0, 1.0, 1.0, 1.0, 1.0, 1.0, 1.0, 1.0, 1.0, 1.0, 1.0, 1.0, 1.0, 1.0, 1.0, 1.0, 1.0, 1.0, 1.0, 1.0, 1.0, 1.0, 1.0, 1.0, 1.0, 1.0, 1.0, 1.0, 1.0, 1.0, 1.0, 1.0, 1.0, 1.0, 1.0, 1.0, 1.0, 1.0, 1.0, 1.0, 1.0, 1.0, 1.0, 1.0, 1.0, 1.0, 1.0, 1.0, 1.0, 1.0, 1.0, 1.0, 1.0, 1.0, 1.0, 1.0, 1.0, 1.0, 1.0, 1.0, 1.0, 1.0, 1.0, 1.0, 1.0, 1.0, 1.0, 1.0, 1.0, 1.0, 1.0, 1.0, 1.0, 1.0, 1.0, 1.0, 1.0, 1.0, 1.0, 1.0, 1.0, 1.0, 1.0, 1.0, 1.0, 1.0, 1.0, 1.0, 1.0, 1.0, 1.0, 1.0, 1.0, 1.0, 1.0, 1.0, 1.0, 1.0, 1.0, 1.0, 1.0, 1.0, 1.0, 1.0, 1.0, 1.0, 1.0, 1.0, 1.0, 1.0, 1.0, 1.0, 1.0, 1.0, 1.0, 1.0, 1.0, 1.0, 1.0, 1.0, 1.0, 1.0, 1.0, 1.0, 1.0, 1.0, 1.0, 1.0, 1.0, 1.0, 1.0, 1.0, 1.0, 1.0, 1.0, 1.0, 1.0, 1.0, 1.0, 1.0, 1.0, 1.0, 1.0, 1.0, 1.0, 1.0, 1.0, 1.0, 1.0, 1.0, 1.0, 1.0, 1.0, 1.0, 1.0, 1.0, 1.0, 1.0, 1.0, 1.0, 1.0, 1.0, 1.0, 1.0, 1.0, 1.0, 1.0, 1.0, 1.0, 1.0, 1.0, 1.0, 1.0, 1.0, 1.0, 1.0, 1.0, 1.0, 1.0, 1.0, 1.0, 1.0, 1.0, 1.0, 1.0, 1.0, 1.0, 1.0, 1.0, 1.0, 1.0, 1.0, 1.0, 1.0, 1.0, 1.0, 1.0, 1.0, 1.0, 1.0, 1.0, 1.0, 1.0, 1.0, 1.0, 1.0, 1.0, 1.0, 1.0, 1.0, 1.0, 1.0, 1.0, 1.0, 1.0, 1.0, 1.0, 1.0, 1.0, 1.0, 1.0, 1.0, 1.0, 1.0, 1.0, 1.0, 1.0, 1.0, 1.0, 1.0, 1.0, 1.0, 1.0, 1.0, 1.0, 1.0, 1.0, 1.0, 1.0, 1.0, 1.0, 1.0, 1.0, 1.0, 1.0, 1.0, 1.0, 1.0, 1.0, 1.0, 1.0, 1.0, 1.0, 1.0, 1.0, 1.0, 1.0, 1.0, 1.0, 1.0, 1.0, 1.0, 1.0, 1.0, 1.0, 1.0, 1.0, 1.0, 1.0, 1.0, 1.0, 1.0, 1.0, 1.0, 1.0, 1.0, 1.0, 1.0, 1.0, 1.0, 1.0, 1.0, 1.0, 1.0, 1.0, 1.0, 1.0, 1.0, 1.0, 1.0, 1.0, 1.0, 1.0, 1.0, 1.0, 1.0, 1.0, 1.0, 1.0, 1.0, 1.0, 1.0, 1.0, 1.0, 1.0, 1.0, 1.0, 1.0, 1.0, 1.0, 1.0, 1.0, 1.0, 1.0, 1.0, 1.0, 1.0, 1.0, 1.0, 1.0, 1.0, 1.0, 1.0, 1.0, 1.0, 1.0, 1.0, 1.0, 1.0, 1.0, 1.0, 1.0, 1.0, 1.0, 1.0, 1.0, 1.0, 1.0, 1.0, 1.0, 1.0, 1.0, 1.0, 1.0, 1.0, 1.0, 1.0, 1.0, 1.0, 1.0, 1.0, 1.0, 1.0, 1.0, 1.0, 1.0, 1.0, 1.0, 1.0, 1.0, 1.0, 1.0, 1.0, 1.0, 1.0, 1.0, 1.0, 1.0, 1.0, 1.0, 1.0, 1.0, 1.0, 1.0, 1.0, 1.0, 1.0, 1.0, 1.0, 1.0, 1.0, 1.0, 1.0, 1.0, 1.0, 1.0, 1.0, 1.0, 1.0, 1.0, 1.0, 1.0, 1.0, 1.0, 1.0, 1.0, 1.0, 1.0, 1.0, 1.0, 1.0, 1.0, 1.0, 1.0, 1.0, 1.0, 1.0, 1.0, 1.0, 1.0, 1.0, 1.0, 1.0, 1.0, 1.0, 1.0, 1.0, 1.0, 1.0, 1.0, 1.0, 1.0, 1.0, 1.0, 1.0, 1.0, 1.0, 1.0, 1.0, 1.0, 1.0, 1.0, 1.0, 1.0, 1.0, 1.0, 1.0, 1.0, 1.0, 1.0, 1.0, 1.0, 1.0, 1.0, 1.0, 1.0, 1.0, 1.0, 1.0, 1.0, 1.0, 1.0, 1.0, 1.0, 1.0, 1.0, 1.0, 1.0, 1.0, 1.0, 1.0, 1.0, 1.0, 1.0, 1.0, 1.0, 1.0, 1.0, 1.0, 1.0, 1.0, 1.0, 1.0, 1.0, 1.0, 1.0, 1.0, 1.0, 1.0, 1.0, 1.0, 1.0, 1.0, 1.0, 1.0, 1.0, 1.0, 1.0, 1.0, 1.0, 1.0, 1.0, 1.0, 1.0, 1.0, 1.0, 1.0, 1.0, 1.0, 1.0, 1.0, 1.0, 1.0, 1.0, 1.0, 1.0, 1.0, 1.0, 1.0, 1.0, 1.0, 1.0, 1.0, 1.0, 1.0, 1.0, 1.0, 1.0, 1.0, 1.0, 1.0, 1.0, 1.0, 1.0, 1.0, 1.0, 1.0, 1.0, 1.0, 1.0, 1.0, 1.0, 1.0, 1.0, 1.0, 1.0, 1.0, 1.0, 1.0, 1.0, 1.0, 1.0, 1.0, 1.0, 1.0, 1.0, 1.0, 1.0, 1.0, 1.0, 1.0, 1.0, 1.0, 1.0, 1.0, 1.0, 1.0, 1.0, 1.0, 1.0, 1.0, 1.0, 1.0, 1.0, 1.0, 1.0, 1.0, 1.0, 1.0, 1.0, 1.0, 1.0, 1.0, 1.0, 1.0, 1.0, 1.0, 1.0, 1.0, 1.0, 1.0, 1.0, 1.0, 1.0, 1.0, 1.0, 1.0, 1.0, 1.0, 1.0, 1.0, 1.0, 1.0, 1.0, 1.0, 1.0, 1.0, 1.0, 1.0, 1.0, 1.0, 1.0, 1.0, 1.0, 1.0, 1.0, 1.0, 1.0, 1.0, 1.0, 1.0, 1.0, 1.0, 1.0, 1.0, 1.0, 1.0, 1.0, 1.0, 1.0, 1.0, 1.0, 1.0, 1.0, 1.0, 1.0, 1.0, 1.0, 1.0, 1.0, 1.0, 1.0, 1.0, 1.0, 1.0, 1.0, 1.0, 1.0, 1.0, 1.0, 1.0, 1.0, 1.0, 1.0, 1.0, 1.0, 1.0, 1.0, 1.0, 1.0, 1.0, 1.0, 1.0, 1.0, 1.0, 1.0, 1.0, 1.0, 1.0, 1.0, 1.0, 1.0, 1.0, 1.0, 1.0, 1.0, 1.0, 1.0, 1.0, 1.0, 1.0, 1.0, 1.0, 1.0, 1.0, 1.0, 1.0, 1.0, 1.0, 1.0, 1.0, 1.0, 1.0, 1.0, 1.0, 1.0, 1.0, 1.0, 1.0, 1.0, 1.0, 1.0, 1.0, 1.0, 1.0, 1.0, 1.0, 1.0, 1.0, 1.0, 1.0, 1.0, 1.0, 1.0, 1.0, 1.0, 1.0, 1.0, 1.0, 1.0, 1.0, 1.0, 1.0, 1.0, 1.0, 1.0, 1.0, 1.0, 1.0, 1.0, 1.0, 1.0, 1.0, 1.0, 1.0, 1.0, 1.0, 1.0, 1.0, 1.0, 1.0, 1.0, 1.0, 1.0, 1.0, 1.0, 1.0, 1.0, 1.0, 1.0, 1.0, 1.0, 1.0, 1.0, 1.0, 1.0, 1.0, 1.0, 1.0, 1.0, 1.0, 1.0, 1.0, 1.0, 1.0, 1.0, 1.0, 1.0, 1.0, 1.0, 1.0, 1.0, 1.0, 1.0, 1.0, 1.0, 1.0, 1.0, 1.0, 1.0, 1.0, 1.0, 1.0, 1.0, 1.0, 1.0, 1.0, 1.0, 1.0, 1.0, 1.0, 1.0, 1.0, 1.0, 1.0, 1.0, 1.0, 1.0, 1.0, 1.0, 1.0, 1.0, 1.0, 1.0, 1.0, 1.0, 1.0, 1.0, 1.0, 1.0, 1.0, 1.0, 1.0, 1.0, 1.0, 1.0, 1.0, 1.0, 1.0, 1.0, 1.0, 1.0, 1.0, 1.0, 1.0, 1.0, 1.0, 1.0, 1.0, 1.0, 1.0, 1.0, 1.0, 1.0, 1.0, 1.0, 1.0, 1.0, 1.0, 1.0, 1.0, 1.0, 1.0, 1.0, 1.0, 1.0, 1.0, 1.0, 1.0, 1.0, 1.0, 1.0, 1.0, 1.0, 1.0, 1.0, 1.0, 1.0, 1.0, 1.0, 1.0, 1.0, 1.0, 1.0, 1.0, 1.0, 1.0, 1.0, 1.0, 1.0, 1.0, 1.0, 1.0, 1.0, 1.0, 1.0, 1.0, 1.0, 1.0, 1.0, 1.0, 1.0, 1.0, 1.0, 1.0, 1.0, 1.0, 1.0, 1.0, 1.0, 1.0, 1.0, 1.0, 1.0, 1.0, 1.0, 1.0, 1.0, 1.0, 1.0, 1.0, 1.0, 1.0, 1.0, 1.0, 1.0, 1.0, 1.0, 1.0, 1.0, 1.0, 1.0, 1.0, 1.0, 1.0, 1.0, 1.0, 1.0, 1.0, 1.0, 1.0, 1.0, 1.0, 1.0, 1.0, 1.0, 1.0, 1.0, 1.0, 1.0, 1.0, 1.0, 1.0, 1.0, 1.0, 1.0, 1.0, 1.0, 1.0, 1.0, 1.0, 1.0, 1.0, 1.0, 1.0, 1.0, 1.0, 1.0, 1.0, 1.0, 1.0, 1.0, 1.0, 1.0, 1.0, 1.0, 1.0, 1.0, 1.0, 1.0, 1.0, 1.0, 1.0, 1.0, 1.0, 1.0, 1.0, 1.0, 1.0, 1.0, 1.0, 1.0, 1.0, 1.0, 1.0, 1.0, 1.0, 1.0, 1.0, 1.0, 1.0, 1.0, 1.0, 1.0, 1.0, 1.0, 1.0, 1.0, 1.0, 1.0, 1.0, 1.0, 1.0, 1.0, 1.0, 1.0, 1.0, 1.0, 1.0, 1.0, 1.0, 1.0, 1.0, 1.0, 1.0, 1.0, 1.0, 1.0, 1.0, 1.0, 1.0, 1.0, 1.0, 1.0, 1.0, 1.0, 1.0, 1.0, 1.0, 1.0, 1.0, 1.0, 1.0, 1.0, 1.0, 1.0, 1.0, 1.0, 1.0, 1.0, 1.0, 1.0, 1.0, 1.0, 1.0, 1.0, 1.0, 1.0, 1.0, 1.0, 1.0, 1.0, 1.0, 1.0, 1.0, 1.0, 1.0, 1.0, 1.0, 1.0, 1.0, 1.0, 1.0, 1.0, 1.0, 1.0, 1.0, 1.0, 1.0, 1.0, 1.0, 1.0, 1.0, 1.0, 1.0, 1.0, 1.0, 1.0, 1.0, 1.0, 1.0, 1.0, 1.0, 1.0, 1.0, 1.0, 1.0, 1.0, 1.0, 1.0, 1.0, 1.0, 1.0, 1.0, 1.0, 1.0, 1.0, 1.0, 1.0, 1.0, 1.0, 1.0, 1.0, 1.0, 1.0, 1.0, 1.0, 1.0, 1.0, 1.0, 1.0, 1.0, 1.0, 1.0, 1.0, 1.0, 1.0, 1.0, 1.0, 1.0, 1.0, 1.0, 1.0, 1.0, 1.0, 1.0, 1.0, 1.0, 1.0, 1.0, 1.0, 1.0, 1.0, 1.0, 1.0, 1.0, 1.0, 1.0, 1.0, 1.0, 1.0, 1.0, 1.0, 1.0, 1.0, 1.0, 1.0, 1.0, 1.0, 1.0, 1.0, 1.0, 1.0, 1.0, 1.0, 1.0, 1.0, 1.0, 1.0, 1.0, 1.0, 1.0, 1.0, 1.0, 1.0, 1.0, 1.0, 1.0, 1.0, 1.0, 1.0, 1.0, 1.0, 1.0, 1.0, 1.0, 1.0, 1.0, 1.0, 1.0, 1.0, 1.0, 1.0, 1.0, 1.0, 1.0, 1.0, 1.0, 1.0, 1.0, 1.0, 1.0, 1.0, 1.0, 1.0, 1.0, 1.0, 1.0, 1.0, 1.0, 1.0, 1.0, 1.0, 1.0, 1.0, 1.0, 1.0, 1.0, 1.0, 1.0, 1.0, 1.0, 1.0, 1.0, 1.0, 1.0, 1.0, 1.0, 1.0, 1.0, 1.0, 1.0, 1.0, 1.0, 1.0, 1.0, 1.0, 1.0, 1.0, 1.0, 1.0, 1.0, 1.0, 1.0, 1.0, 1.0, 1.0, 1.0, 1.0, 1.0, 1.0, 1.0, 1.0, 1.0, 1.0, 1.0, 1.0, 1.0, 1.0, 1.0, 1.0, 1.0, 1.0, 1.0, 1.0, 1.0, 1.0, 1.0, 1.0, 1.0, 1.0, 1.0, 1.0, 1.0, 1.0, 1.0, 1.0, 1.0, 1.0, 1.0, 1.0, 1.0, 1.0, 1.0, 1.0, 1.0, 1.0, 1.0, 1.0, 1.0, 1.0, 1.0, 1.0, 1.0, 1.0, 1.0, 1.0, 1.0, 1.0, 1.0, 1.0, 1.0, 1.0, 1.0, 1.0, 1.0, 1.0, 1.0, 1.0, 1.0, 1.0, 1.0, 1.0, 1.0, 1.0, 1.0, 1.0, 1.0, 1.0, 1.0, 1.0, 1.0, 1.0, 1.0, 1.0, 1.0, 1.0, 1.0, 1.0, 1.0, 1.0, 1.0, 1.0, 1.0, 1.0, 1.0, 1.0, 1.0, 1.0, 1.0, 1.0, 1.0, 1.0, 1.0, 1.0, 1.0, 1.0, 1.0, 1.0, 1.0, 1.0, 1.0, 1.0, 1.0, 1.0, 1.0, 1.0, 1.0, 1.0, 1.0, 1.0, 1.0, 1.0, 1.0, 1.0, 1.0, 1.0, 1.0, 1.0, 1.0, 1.0, 1.0, 1.0, 1.0, 1.0, 1.0, 1.0, 1.0, 1.0, 1.0, 1.0, 1.0, 1.0, 1.0, 1.0, 1.0, 1.0, 1.0, 1.0, 1.0, 1.0, 1.0, 1.0, 1.0, 1.0, 1.0, 1.0, 1.0, 1.0, 1.0, 1.0, 1.0, 1.0, 1.0, 1.0, 1.0, 1.0, 1.0, 1.0, 1.0, 1.0, 1.0, 1.0, 1.0, 1.0, 1.0, 1.0, 1.0, 1.0, 1.0, 1.0, 1.0, 1.0, 1.0, 1.0, 1.0, 1.0, 1.0, 1.0, 1.0, 1.0, 1.0, 1.0, 1.0, 1.0, 1.0, 1.0, 1.0, 1.0, 1.0, 1.0, 1.0, 1.0, 1.0, 1.0, 1.0, 1.0, 1.0, 1.0, 1.0, 1.0, 1.0, 1.0, 1.0, 1.0, 1.0, 1.0, 1.0, 1.0, 1.0, 1.0, 1.0, 1.0, 1.0, 1.0, 1.0, 1.0, 1.0, 1.0, 1.0, 1.0, 1.0, 1.0, 1.0, 1.0, 1.0, 1.0, 1.0, 1.0, 1.0, 1.0, 1.0, 1.0, 1.0, 1.0, 1.0, 1.0, 1.0, 1.0, 1.0, 1.0, 1.0, 1.0, 1.0, 1.0, 1.0, 1.0, 1.0, 1.0, 1.0, 1.0, 1.0, 1.0, 1.0, 1.0, 1.0, 1.0, 1.0, 1.0, 1.0, 1.0, 1.0, 1.0, 1.0, 1.0, 1.0, 1.0, 1.0, 1.0, 1.0, 1.0, 1.0, 1.0, 1.0, 1.0, 1.0, 1.0, 1.0, 1.0, 1.0, 1.0, 1.0, 1.0, 1.0, 1.0, 1.0, 1.0, 1.0, 1.0, 1.0, 1.0, 1.0, 1.0, 1.0, 1.0, 1.0, 1.0, 1.0, 1.0, 1.0, 1.0, 1.0, 1.0, 1.0, 1.0, 1.0, 1.0, 1.0, 1.0, 1.0, 1.0, 1.0, 1.0, 1.0, 1.0, 1.0, 1.0, 1.0, 1.0, 1.0, 1.0, 1.0, 1.0, 1.0, 1.0, 1.0, 1.0, 1.0, 1.0, 1.0, 1.0, 1.0, 1.0, 1.0, 1.0, 1.0, 1.0, 1.0, 1.0, 1.0, 1.0, 1.0, 1.0, 1.0, 1.0, 1.0, 1.0, 1.0, 1.0, 1.0, 1.0, 1.0, 1.0, 1.0, 1.0, 1.0, 1.0, 1.0, 1.0, 1.0, 1.0, 1.0, 1.0, 1.0, 1.0, 1.0, 1.0, 1.0, 1.0, 1.0, 1.0, 1.0, 1.0, 1.0, 1.0, 1.0, 1.0, 1.0, 1.0, 1.0, 1.0, 1.0, 1.0, 1.0, 1.0, 1.0, 1.0, 1.0, 1.0, 1.0, 1.0, 1.0, 1.0, 1.0, 1.0, 1.0, 1.0, 1.0, 1.0, 1.0, 1.0, 1.0, 1.0, 1.0, 1.0, 1.0, 1.0, 1.0, 1.0, 1.0, 1.0, 1.0, 1.0, 1.0, 1.0, 1.0, 1.0, 1.0, 1.0, 1.0, 1.0, 1.0, 1.0, 1.0, 1.0, 1.0, 1.0, 1.0, 1.0, 1.0, 1.0, 1.0, 1.0, 1.0, 1.0, 1.0, 1.0, 1.0, 1.0, 1.0, 1.0, 1.0, 1.0, 1.0, 1.0, 1.0, 1.0, 1.0, 1.0, 1.0, 1.0, 1.0, 1.0, 1.0, 1.0, 1.0, 1.0, 1.0, 1.0, 1.0, 1.0, 1.0, 1.0, 1.0, 1.0, 1.0, 1.0, 1.0, 1.0, 1.0, 1.0, 1.0, 1.0, 1.0, 1.0, 1.0, 1.0, 1.0, 1.0, 1.0, 1.0, 1.0, 1.0, 1.0, 1.0, 1.0, 1.0, 1.0, 1.0, 1.0, 1.0, 1.0, 1.0, 1.0, 1.0, 1.0, 1.0, 1.0, 1.0, 1.0, 1.0, 1.0, 1.0, 1.0, 1.0, 1.0, 1.0, 1.0, 1.0, 1.0, 1.0, 1.0, 1.0, 1.0, 1.0, 1.0, 1.0, 1.0, 1.0, 1.0, 1.0, 1.0, 1.0, 1.0, 1.0, 1.0, 1.0, 1.0, 1.0, 1.0, 1.0, 1.0, 1.0, 1.0, 1.0, 1.0, 1.0, 1.0, 1.0, 1.0, 1.0, 1.0, 1.0, 1.0, 1.0, 1.0, 1.0, 1.0, 1.0, 1.0, 1.0, 1.0, 1.0, 1.0, 1.0, 1.0, 1.0, 1.0, 1.0, 1.0, 1.0, 1.0, 1.0, 1.0, 1.0, 1.0, 1.0, 1.0, 1.0, 1.0, 1.0, 1.0, 1.0, 1.0, 1.0, 1.0, 1.0, 1.0, 1.0, 1.0, 1.0, 1.0, 1.0, 1.0, 1.0, 1.0, 1.0, 1.0, 1.0, 1.0, 1.0, 1.0, 1.0, 1.0, 1.0, 1.0, 1.0, 1.0, 1.0, 1.0, 1.0, 1.0, 1.0, 1.0, 1.0, 1.0, 1.0, 1.0, 1.0, 1.0, 1.0, 1.0, 1.0, 1.0, 1.0, 1.0, 1.0, 1.0, 1.0, 1.0, 1.0, 1.0, 1.0, 1.0, 1.0, 1.0, 1.0, 1.0, 1.0, 1.0, 1.0, 1.0, 1.0, 1.0, 1.0, 1.0, 1.0, 1.0, 1.0, 1.0, 1.0, 1.0, 1.0, 1.0, 1.0, 1.0, 1.0, 1.0, 1.0, 1.0, 1.0, 1.0, 1.0, 1.0, 1.0, 1.0, 1.0, 1.0, 1.0, 1.0, 1.0, 1.0, 1.0, 1.0, 1.0, 1.0, 1.0, 1.0, 1.0, 1.0, 1.0, 1.0, 1.0, 1.0, 1.0, 1.0, 1.0, 1.0, 1.0, 1.0, 1.0, 1.0, 1.0, 1.0, 1.0, 1.0, 1.0, 1.0, 1.0, 1.0, 1.0, 1.0, 1.0, 1.0, 1.0, 1.0, 1.0, 1.0, 1.0, 1.0, 1.0, 1.0, 1.0, 1.0, 1.0, 1.0, 1.0, 1.0, 1.0, 1.0, 1.0, 1.0, 1.0, 1.0, 1.0, 1.0, 1.0, 1.0, 1.0, 1.0, 1.0, 1.0, 1.0, 1.0, 1.0, 1.0, 1.0, 1.0, 1.0, 1.0, 1.0, 1.0, 1.0, 1.0, 1.0, 1.0, 1.0, 1.0, 1.0, 1.0, 1.0, 1.0, 1.0, 1.0, 1.0, 1.0, 1.0, 1.0, 1.0, 1.0, 1.0, 1.0, 1.0, 1.0, 1.0, 1.0, 1.0, 1.0, 1.0, 1.0, 1.0, 1.0, 1.0, 1.0, 1.0, 1.0, 1.0, 1.0, 1.0, 1.0, 1.0, 1.0, 1.0, 1.0, 1.0, 1.0, 1.0, 1.0, 1.0, 1.0, 1.0, 1.0, 1.0, 1.0, 1.0, 1.0, 1.0, 1.0, 1.0, 1.0, 1.0, 1.0, 1.0, 1.0, 1.0, 1.0, 1.0, 1.0, 1.0, 1.0, 1.0, 1.0, 1.0, 1.0, 1.0, 1.0, 1.0, 1.0, 1.0, 1.0, 1.0, 1.0, 1.0, 1.0, 1.0, 1.0, 1.0, 1.0, 1.0, 1.0, 1.0, 1.0, 1.0, 1.0, 1.0, 1.0, 1.0, 1.0, 1.0, 1.0, 1.0, 1.0, 1.0, 1.0, 1.0, 1.0, 1.0, 1.0, 1.0, 1.0, 1.0, 1.0, 1.0, 1.0, 1.0, 1.0, 1.0, 1.0, 1.0, 1.0, 1.0, 1.0, 1.0, 1.0, 1.0, 1.0, 1.0, 1.0, 1.0, 1.0, 1.0, 1.0, 1.0, 1.0, 1.0, 1.0, 1.0, 1.0, 1.0, 1.0, 1.0, 1.0, 1.0, 1.0, 1.0, 1.0, 1.0, 1.0, 1.0, 1.0, 1.0, 1.0, 1.0, 1.0, 1.0, 1.0, 1.0, 1.0, 1.0, 1.0, 1.0, 1.0, 1.0, 1.0, 1.0, 1.0, 1.0, 1.0, 1.0, 1.0, 1.0, 1.0, 1.0, 1.0, 1.0, 1.0, 1.0, 1.0, 1.0, 1.0, 1.0, 1.0, 1.0, 1.0, 1.0, 1.0, 1.0, 1.0, 1.0, 1.0, 1.0, 1.0, 1.0, 1.0, 1.0, 1.0, 1.0, 1.0, 1.0, 1.0, 1.0, 1.0, 1.0, 1.0, 1.0, 1.0, 1.0, 1.0, 1.0, 1.0, 1.0, 1.0, 1.0, 1.0, 1.0, 1.0, 1.0, 1.0, 1.0, 1.0, 1.0, 1.0, 1.0, 1.0, 1.0, 1.0, 1.0, 1.0, 1.0, 1.0, 1.0, 1.0, 1.0, 1.0, 1.0, 1.0, 1.0, 1.0, 1.0, 1.0, 1.0, 1.0, 1.0, 1.0, 1.0, 1.0, 1.0, 1.0, 1.0, 1.0, 1.0, 1.0, 1.0, 1.0, 1.0, 1.0, 1.0, 1.0, 1.0, 1.0, 1.0, 1.0, 1.0, 1.0, 1.0, 1.0, 1.0, 1.0, 1.0, 1.0, 1.0, 1.0, 1.0, 1.0, 1.0, 1.0, 1.0, 1.0, 1.0, 1.0, 1.0, 1.0, 1.0, 1.0, 1.0, 1.0, 1.0, 1.0, 1.0, 1.0, 1.0, 1.0, 1.0, 1.0, 1.0, 1.0, 1.0, 1.0, 1.0, 1.0, 1.0, 1.0, 1.0, 1.0, 1.0, 1.0, 1.0, 1.0, 1.0, 1.0, 1.0, 1.0, 1.0, 1.0, 1.0, 1.0, 1.0, 1.0, 1.0, 1.0, 1.0, 1.0, 1.0, 1.0, 1.0, 1.0, 1.0, 1.0, 1.0, 1.0, 1.0, 1.0, 1.0, 1.0, 1.0, 1.0, 1.0, 1.0, 1.0, 1.0, 1.0, 1.0, 1.0, 1.0, 1.0, 1.0, 1.0, 1.0, 1.0, 1.0, 1.0, 1.0, 1.0, 1.0, 1.0, 1.0, 1.0, 1.0, 1.0, 1.0, 1.0, 1.0, 1.0, 1.0, 1.0, 1.0, 1.0, 1.0, 1.0, 1.0, 1.0, 1.0, 1.0, 1.0, 1.0, 1.0, 1.0, 1.0, 1.0, 1.0, 1.0, 1.0, 1.0, 1.0, 1.0, 1.0, 1.0, 1.0, 1.0, 1.0, 1.0, 1.0, 1.0, 1.0, 1.0, 1.0, 1.0, 1.0, 1.0, 1.0, 1.0, 1.0, 1.0, 1.0, 1.0, 1.0, 1.0, 1.0, 1.0, 1.0, 1.0, 1.0, 1.0, 1.0, 1.0, 1.0, 1.0, 1.0, 1.0, 1.0, 1.0, 1.0, 1.0, 1.0, 1.0, 1.0, 1.0, 1.0, 1.0, 1.0, 1.0, 1.0, 1.0, 1.0, 1.0, 1.0, 1.0, 1.0, 1.0, 1.0, 1.0, 1.0, 1.0, 1.0, 1.0, 1.0, 1.0, 1.0, 1.0, 1.0, 1.0, 1.0, 1.0, 1.0, 1.0, 1.0, 1.0, 1.0, 1.0, 1.0, 1.0, 1.0, 1.0, 1.0, 1.0, 1.0, 1.0, 1.0, 1.0, 1.0, 1.0, 1.0, 1.0, 1.0, 1.0, 1.0, 1.0, 1.0, 1.0])
me_cube.materials.append(mat_material)
me_cube.use_remesh_preserve_volume = False
me_cube.use_remesh_preserve_attributes = False
me_cube.use_mirror_vertex_groups = False
me_cube.update()

# ---- objects
ob_cube = bpy.data.objects.new('Cube', me_cube)

# ---- transforms, parenting, visibility, modifiers, constraints
ob_cube.location = (0.0, 0.0, 0.0)
ob_cube.lock_rotations_4d = False
ob_cube.empty_display_type = 'ARROWS'
ob_cube.lineart.crease_threshold = 0.0

# ---- collection membership
col_collection.objects.link(ob_cube)

# ---- scene / render settings (as saved in the file)
scene.frame_start = 1; scene.frame_end = 250; scene.frame_set(111)
scene.render.engine = 'BLENDER_EEVEE_NEXT'
scene.cycles.sampling_pattern = 'TABULATED_SOBOL'
scene.cycles.use_light_tree = False
scene.view_settings.view_transform = 'Filmic'
bpy.context.view_layer.update()

# ---- added for rendering (the .blend has no active camera and no usable light): camera, sun
cam_auto = bpy.data.cameras.new('AutoCamera')
cam_auto.lens = 50.0
cam_auto.sensor_width = 36.0
cam_auto.clip_end = 1000.0
ob_auto_camera = bpy.data.objects.new('AutoCamera', cam_auto)
scene.collection.objects.link(ob_auto_camera)
ob_auto_camera.location = (2.38099, -2.85719, 1.90479)
ob_auto_camera.rotation_euler = (1.09748, -7.21219e-08, 0.694738)
scene.camera = ob_auto_camera
light_auto_sun = bpy.data.lights.new('AutoSun', 'SUN')
light_auto_sun.energy = 3.0
light_auto_sun.angle = 0.0523599
ob_auto_sun = bpy.data.objects.new('AutoSun', light_auto_sun)
scene.collection.objects.link(ob_auto_sun)
ob_auto_sun.rotation_euler = (0.872665, 0.174533, 0.523599)
bpy.context.view_layer.update()
